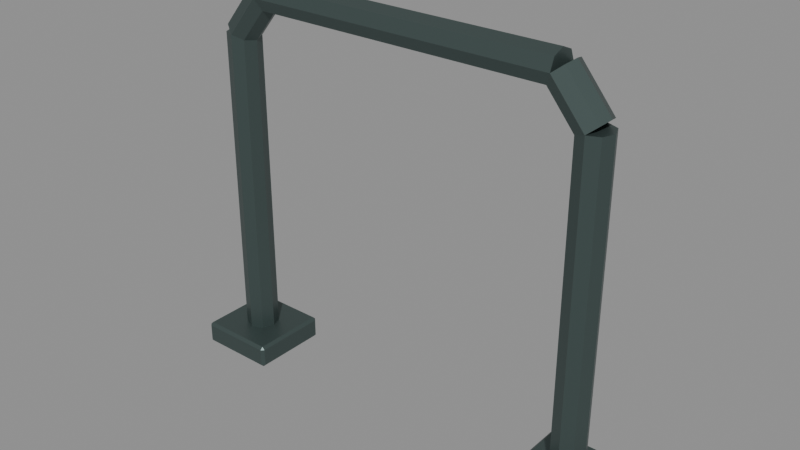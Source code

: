 # Source: bicycle-rack.lod0.blend  (saved by Blender 4.3.34; exported with 4.5.12 LTS)
import bpy
from mathutils import Matrix  # noqa: F401  (used for matrix-valued properties, if any)

bpy.ops.wm.read_factory_settings(use_empty=True)
scene = bpy.context.scene
scene.name = 'Scene'

# ---- materials (node trees are filled in below, after node groups)
mat_metal = bpy.data.materials.new('metal')
mat_metal.use_backface_culling = True

# ---- material node trees
mat_metal.use_nodes = True; mat_metal.node_tree.nodes.clear()
_N = mat_metal.node_tree.nodes; _L = mat_metal.node_tree.links
n0 = _N.new('ShaderNodeBsdfPrincipled'); n0.name = 'Principled BSDF'; n0.location = (10, 300)
n0.inputs[0].default_value = (0.085, 0.12, 0.115, 1.0)
n0.inputs[1].default_value = 0.65
n0.inputs[2].default_value = 0.45
n1 = _N.new('ShaderNodeOutputMaterial'); n1.name = 'Material Output'; n1.location = (300, 300)
_L.new(n0.outputs[0], n1.inputs[0])
n1.is_active_output = True

# ---- meshes
me_cylinder = bpy.data.meshes.new('Cylinder')
me_cylinder.from_pydata([(0.0, 0.035, -0.34), (0.0, 0.035, 0.34), (0.02475, 0.02475, -0.34), (0.02475, 0.02475, 0.34), (0.035, 0.0, -0.34), (0.035, 0.0, 0.34), (0.02475, -0.02475, -0.34), (0.02475, -0.02475, 0.34), (0.0, -0.035, -0.34), (0.0, -0.035, 0.34), (-0.02475, -0.02475, -0.34), (-0.02475, -0.02475, 0.34), (-0.035, 0.0, -0.34), (-0.035, 0.0, 0.34), (-0.02475, 0.02475, -0.34), (-0.02475, 0.02475, 0.34)], [], [(0, 1, 3, 2), (2, 3, 5, 4), (4, 5, 7, 6), (6, 7, 9, 8), (8, 9, 11, 10), (10, 11, 13, 12), (3, 1, 15, 13, 11, 9, 7, 5), (12, 13, 15, 14), (14, 15, 1, 0), (0, 2, 4, 6, 8, 10, 12, 14)])
_uv = me_cylinder.uv_layers.new(name='UVMap')
_uv.uv.foreach_set('vector', [-0.4, 0.04, -0.4, 0.72, -0.4247, 0.72, -0.4247, 0.04, -0.02475, 0.04, -0.02475, 0.72, -5.285e-09, 0.72, -5.285e-09, 0.04, -5.285e-09, 0.04, -5.285e-09, 0.72, 0.02475, 0.72, 0.02475, 0.04, -0.4247, 0.04, -0.4247, 0.72, -0.4, 0.72, -0.4, 0.04, -0.4, 0.04, -0.4, 0.72, -0.3753, 0.72, -0.3753, 0.04, 0.02475, 0.04, 0.02475, 0.72, 5.285e-09, 0.72, 5.285e-09, 0.04, -0.4247, -0.02475, -0.4, -0.035, -0.3753, -0.02475, -0.365, 5.285e-09, -0.3753, 0.02475, -0.4, 0.035, -0.4247, 0.02475, -0.435, -5.285e-09, 5.285e-09, 0.04, 5.285e-09, 0.72, -0.02475, 0.72, -0.02475, 0.04, -0.3753, 0.04, -0.3753, 0.72, -0.4, 0.72, -0.4, 0.04, -0.4, -0.035, -0.4247, -0.02475, -0.435, -5.285e-09, -0.4247, 0.02475, -0.4, 0.035, -0.3753, 0.02475, -0.365, 5.285e-09, -0.3753, -0.02475])
me_cylinder.materials.append(mat_metal)
me_cylinder.update()
me_cylinder_001 = bpy.data.meshes.new('Cylinder.001')
me_cylinder_001.from_pydata([(0.0, 0.035, -0.05506), (0.0, 0.035, 0.05506), (0.02475, 0.02475, -0.05506), (0.02475, 0.02475, 0.05506), (0.035, 0.0, -0.05506), (0.035, 0.0, 0.05506), (0.02475, -0.02475, -0.05506), (0.02475, -0.02475, 0.05506), (0.0, -0.035, -0.05506), (0.0, -0.035, 0.05506), (-0.02475, -0.02475, -0.05506), (-0.02475, -0.02475, 0.05506), (-0.035, 0.0, -0.05506), (-0.035, 0.0, 0.05506), (-0.02475, 0.02475, -0.05506), (-0.02475, 0.02475, 0.05506)], [], [(0, 1, 3, 2), (2, 3, 5, 4), (4, 5, 7, 6), (6, 7, 9, 8), (8, 9, 11, 10), (10, 11, 13, 12), (3, 1, 15, 13, 11, 9, 7, 5), (12, 13, 15, 14), (14, 15, 1, 0), (0, 2, 4, 6, 8, 10, 12, 14)])
_uv = me_cylinder_001.uv_layers.new(name='UVMap')
_uv.uv.foreach_set('vector', [-0.427, 0.7422, -0.357, 0.8272, -0.3491, 0.8207, -0.4191, 0.7357, 0.02475, 0.7357, 0.02475, 0.8207, 0.035, 0.805, 0.035, 0.72, 0.035, 0.72, 0.035, 0.805, 0.02475, 0.7893, 0.02475, 0.7043, -0.3809, 0.7043, -0.3109, 0.7893, -0.303, 0.7828, -0.373, 0.6978, -0.373, 0.6978, -0.303, 0.7828, -0.3109, 0.7893, -0.3809, 0.7043, -0.02475, 0.7043, -0.02475, 0.7893, -0.035, 0.805, -0.035, 0.72, -0.3491, 0.02475, -0.357, 5.486e-09, -0.3491, -0.02475, -0.33, -0.035, -0.3109, -0.02475, -0.303, 4.318e-09, -0.3109, 0.02475, -0.33, 0.035, -0.035, 0.72, -0.035, 0.805, -0.02475, 0.8207, -0.02475, 0.7357, -0.4191, 0.7357, -0.3491, 0.8207, -0.357, 0.8272, -0.427, 0.7422, -0.427, -4.318e-09, -0.4191, 0.02475, -0.4, 0.035, -0.3809, 0.02475, -0.373, -5.486e-09, -0.3809, -0.02475, -0.4, -0.035, -0.4191, -0.02475])
me_cylinder_001.materials.append(mat_metal)
me_cylinder_001.update()
me_cylinder_002 = bpy.data.meshes.new('Cylinder.002')
me_cylinder_002.from_pydata([(0.0, 0.035, -0.33), (0.0, 0.035, 0.33), (0.02475, 0.02475, -0.33), (0.02475, 0.02475, 0.33), (0.035, 0.0, -0.33), (0.035, 0.0, 0.33), (0.02475, -0.02475, -0.33), (0.02475, -0.02475, 0.33), (0.0, -0.035, -0.33), (0.0, -0.035, 0.33), (-0.02475, -0.02475, -0.33), (-0.02475, -0.02475, 0.33), (-0.035, 0.0, -0.33), (-0.035, 0.0, 0.33), (-0.02475, 0.02475, -0.33), (-0.02475, 0.02475, 0.33)], [], [(0, 1, 3, 2), (2, 3, 5, 4), (4, 5, 7, 6), (6, 7, 9, 8), (8, 9, 11, 10), (10, 11, 13, 12), (3, 1, 15, 13, 11, 9, 7, 5), (12, 13, 15, 14), (14, 15, 1, 0), (0, 2, 4, 6, 8, 10, 12, 14)])
_uv = me_cylinder_002.uv_layers.new(name='UVMap')
_uv.uv.foreach_set('vector', [-0.33, 0.84, 0.33, 0.84, 0.33, 0.8297, -0.33, 0.8297, 0.02475, 0.8297, 0.02475, 0.8297, 0.035, 0.805, 0.035, 0.805, 0.035, 0.805, 0.035, 0.805, 0.02475, 0.7803, 0.02475, 0.7803, -0.33, 0.7803, 0.33, 0.7803, 0.33, 0.77, -0.33, 0.77, -0.33, 0.77, 0.33, 0.77, 0.33, 0.7803, -0.33, 0.7803, -0.02475, 0.7803, -0.02475, 0.7803, -0.035, 0.805, -0.035, 0.805, 0.33, 0.02475, 0.33, 1.442e-08, 0.33, -0.02475, 0.33, -0.035, 0.33, -0.02475, 0.33, 1.442e-08, 0.33, 0.02475, 0.33, 0.035, -0.035, 0.805, -0.035, 0.805, -0.02475, 0.8297, -0.02475, 0.8297, -0.33, 0.8297, 0.33, 0.8297, 0.33, 0.84, -0.33, 0.84, -0.33, -1.442e-08, -0.33, 0.02475, -0.33, 0.035, -0.33, 0.02475, -0.33, -1.442e-08, -0.33, -0.02475, -0.33, -0.035, -0.33, -0.02475])
me_cylinder_002.materials.append(mat_metal)
me_cylinder_002.update()
me_cylinder_003 = bpy.data.meshes.new('Cylinder.003')
me_cylinder_003.from_pydata([(0.0, 0.035, -0.05506), (0.0, 0.035, 0.05506), (0.02475, 0.02475, -0.05506), (0.02475, 0.02475, 0.05506), (0.035, 0.0, -0.05506), (0.035, 0.0, 0.05506), (0.02475, -0.02475, -0.05506), (0.02475, -0.02475, 0.05506), (0.0, -0.035, -0.05506), (0.0, -0.035, 0.05506), (-0.02475, -0.02475, -0.05506), (-0.02475, -0.02475, 0.05506), (-0.035, 0.0, -0.05506), (-0.035, 0.0, 0.05506), (-0.02475, 0.02475, -0.05506), (-0.02475, 0.02475, 0.05506)], [], [(0, 1, 3, 2), (2, 3, 5, 4), (4, 5, 7, 6), (6, 7, 9, 8), (8, 9, 11, 10), (10, 11, 13, 12), (3, 1, 15, 13, 11, 9, 7, 5), (12, 13, 15, 14), (14, 15, 1, 0), (0, 2, 4, 6, 8, 10, 12, 14)])
_uv = me_cylinder_003.uv_layers.new(name='UVMap')
_uv.uv.foreach_set('vector', [0.357, 0.8272, 0.427, 0.7422, 0.4191, 0.7357, 0.3491, 0.8207, 0.02475, 0.8207, 0.02475, 0.7357, 0.035, 0.72, 0.035, 0.805, 0.035, 0.805, 0.035, 0.72, 0.02475, 0.7043, 0.02475, 0.7893, 0.3109, 0.7893, 0.3809, 0.7043, 0.373, 0.6978, 0.303, 0.7828, 0.303, 0.7828, 0.373, 0.6978, 0.3809, 0.7043, 0.3109, 0.7893, -0.02475, 0.7893, -0.02475, 0.7043, -0.035, 0.72, -0.035, 0.805, 0.4191, 0.02475, 0.427, 1.104e-09, 0.4191, -0.02475, 0.4, -0.035, 0.3809, -0.02475, 0.373, -4.788e-09, 0.3809, 0.02475, 0.4, 0.035, -0.035, 0.805, -0.035, 0.72, -0.02475, 0.7357, -0.02475, 0.8207, 0.3491, 0.8207, 0.4191, 0.7357, 0.427, 0.7422, 0.357, 0.8272, 0.357, 4.788e-09, 0.3491, 0.02475, 0.33, 0.035, 0.3109, 0.02475, 0.303, -1.104e-09, 0.3109, -0.02475, 0.33, -0.035, 0.3491, -0.02475])
me_cylinder_003.materials.append(mat_metal)
me_cylinder_003.update()
me_cylinder_004 = bpy.data.meshes.new('Cylinder.004')
me_cylinder_004.from_pydata([(0.0, 0.035, -0.34), (0.0, 0.035, 0.34), (0.02475, 0.02475, -0.34), (0.02475, 0.02475, 0.34), (0.035, 0.0, -0.34), (0.035, 0.0, 0.34), (0.02475, -0.02475, -0.34), (0.02475, -0.02475, 0.34), (0.0, -0.035, -0.34), (0.0, -0.035, 0.34), (-0.02475, -0.02475, -0.34), (-0.02475, -0.02475, 0.34), (-0.035, 0.0, -0.34), (-0.035, 0.0, 0.34), (-0.02475, 0.02475, -0.34), (-0.02475, 0.02475, 0.34)], [], [(0, 1, 3, 2), (2, 3, 5, 4), (4, 5, 7, 6), (6, 7, 9, 8), (8, 9, 11, 10), (10, 11, 13, 12), (3, 1, 15, 13, 11, 9, 7, 5), (12, 13, 15, 14), (14, 15, 1, 0), (0, 2, 4, 6, 8, 10, 12, 14)])
_uv = me_cylinder_004.uv_layers.new(name='UVMap')
_uv.uv.foreach_set('vector', [0.4, 0.72, 0.4, 0.04, 0.3753, 0.04, 0.3753, 0.72, 0.02475, 0.72, 0.02475, 0.04, -2.666e-08, 0.04, 3.278e-08, 0.72, 3.278e-08, 0.72, -2.666e-08, 0.04, -0.02475, 0.04, -0.02475, 0.72, 0.3753, 0.72, 0.3753, 0.04, 0.4, 0.04, 0.4, 0.72, 0.4, 0.72, 0.4, 0.04, 0.4247, 0.04, 0.4247, 0.72, -0.02475, 0.72, -0.02475, 0.04, -3.278e-08, 0.04, 2.666e-08, 0.72, 0.3753, 0.02475, 0.4, 0.035, 0.4247, 0.02475, 0.435, -3.278e-08, 0.4247, -0.02475, 0.4, -0.035, 0.3753, -0.02475, 0.365, -2.666e-08, 2.666e-08, 0.72, -3.278e-08, 0.04, 0.02475, 0.04, 0.02475, 0.72, 0.4247, 0.72, 0.4247, 0.04, 0.4, 0.04, 0.4, 0.72, 0.4, 0.035, 0.3753, 0.02475, 0.365, 3.278e-08, 0.3753, -0.02475, 0.4, -0.035, 0.4247, -0.02475, 0.435, 2.666e-08, 0.4247, 0.02475])
me_cylinder_004.materials.append(mat_metal)
me_cylinder_004.update()
me_cube = bpy.data.meshes.new('Cube')
me_cube.from_pydata([(-0.085, -0.085, -0.025), (-0.085, -0.085, 0.025), (-0.085, 0.085, -0.025), (-0.085, 0.085, 0.025), (0.085, -0.085, -0.025), (0.085, -0.085, 0.025), (0.085, 0.085, -0.025), (0.085, 0.085, 0.025)], [], [(0, 1, 3, 2), (2, 3, 7, 6), (6, 7, 5, 4), (4, 5, 1, 0), (2, 6, 4, 0), (7, 3, 1, 5)])
_uv = me_cube.uv_layers.new(name='UVMap')
_uv.uv.foreach_set('vector', [-0.085, 0.0, -0.085, 0.05, 0.085, 0.05, 0.085, 0.0, -0.485, 0.0, -0.485, 0.05, -0.315, 0.05, -0.315, 0.0, 0.085, 0.0, 0.085, 0.05, -0.085, 0.05, -0.085, 0.0, -0.315, 0.0, -0.315, 0.05, -0.485, 0.05, -0.485, 0.0, -0.485, 0.085, -0.315, 0.085, -0.315, -0.085, -0.485, -0.085, -0.315, 0.085, -0.485, 0.085, -0.485, -0.085, -0.315, -0.085])
me_cube.materials.append(mat_metal)
me_cube.update()
me_cube_001 = bpy.data.meshes.new('Cube.001')
me_cube_001.from_pydata([(-0.085, -0.085, -0.025), (-0.085, -0.085, 0.025), (-0.085, 0.085, -0.025), (-0.085, 0.085, 0.025), (0.085, -0.085, -0.025), (0.085, -0.085, 0.025), (0.085, 0.085, -0.025), (0.085, 0.085, 0.025)], [], [(0, 1, 3, 2), (2, 3, 7, 6), (6, 7, 5, 4), (4, 5, 1, 0), (2, 6, 4, 0), (7, 3, 1, 5)])
_uv = me_cube_001.uv_layers.new(name='UVMap')
_uv.uv.foreach_set('vector', [-0.085, 0.0, -0.085, 0.05, 0.085, 0.05, 0.085, 0.0, 0.315, 0.0, 0.315, 0.05, 0.485, 0.05, 0.485, 0.0, 0.085, 0.0, 0.085, 0.05, -0.085, 0.05, -0.085, 0.0, 0.485, 0.0, 0.485, 0.05, 0.315, 0.05, 0.315, 0.0, 0.315, 0.085, 0.485, 0.085, 0.485, -0.085, 0.315, -0.085, 0.485, 0.085, 0.315, 0.085, 0.315, -0.085, 0.485, -0.085])
me_cube_001.materials.append(mat_metal)
me_cube_001.update()

# ---- objects
ob_rack_tube = bpy.data.objects.new('rack-tube', me_cylinder)
ob_rack_tube_001 = bpy.data.objects.new('rack-tube.001', me_cylinder_001)
ob_rack_tube_002 = bpy.data.objects.new('rack-tube.002', me_cylinder_002)
ob_rack_tube_003 = bpy.data.objects.new('rack-tube.003', me_cylinder_003)
ob_rack_tube_004 = bpy.data.objects.new('rack-tube.004', me_cylinder_004)
ob_rack_base = bpy.data.objects.new('rack-base', me_cube)
ob_rack_base_001 = bpy.data.objects.new('rack-base.001', me_cube_001)

# ---- transforms, parenting, visibility, modifiers, constraints
ob_rack_tube.location = (-0.4, 0.0, 0.38)
ob_rack_tube.rotation_euler = (0.0, -0.0, -3.142)
ob_rack_tube_001.location = (-0.365, 0.0, 0.7625)
ob_rack_tube_001.rotation_euler = (0.6889, 7.934e-08, 1.571)
ob_rack_tube_002.location = (0.0, 0.0, 0.805)
ob_rack_tube_002.rotation_euler = (1.571, -0.0, 1.571)
ob_rack_tube_003.location = (0.365, 0.0, 0.7625)
ob_rack_tube_003.rotation_euler = (2.453, 7.934e-08, 1.571)
ob_rack_tube_004.location = (0.4, 0.0, 0.38)
ob_rack_tube_004.rotation_euler = (8.742e-08, 3.142, -8.742e-08)
ob_rack_base.location = (-0.4, 0.0, 0.025)
_m = ob_rack_base.modifiers.new('Editable manufactured edge', 'BEVEL')
_m.width = 0.006
_m.width_pct = 0.006
ob_rack_base_001.location = (0.4, 0.0, 0.025)
_m = ob_rack_base_001.modifiers.new('Editable manufactured edge', 'BEVEL')
_m.width = 0.006
_m.width_pct = 0.006

# ---- collection membership
scene.collection.objects.link(ob_rack_tube)
scene.collection.objects.link(ob_rack_tube_001)
scene.collection.objects.link(ob_rack_tube_002)
scene.collection.objects.link(ob_rack_tube_003)
scene.collection.objects.link(ob_rack_tube_004)
scene.collection.objects.link(ob_rack_base)
scene.collection.objects.link(ob_rack_base_001)

# ---- scene / render settings (as saved in the file)
scene.frame_start = 1; scene.frame_end = 250; scene.frame_set(1)
scene.render.engine = 'BLENDER_EEVEE_NEXT'
bpy.context.view_layer.update()

# ---- added for rendering (the .blend has no active camera and no usable light): camera, sun + grey world if the file has none
cam_auto = bpy.data.cameras.new('AutoCamera')
cam_auto.lens = 50.0
cam_auto.sensor_width = 36.0
cam_auto.clip_end = 1000.0
ob_auto_camera = bpy.data.objects.new('AutoCamera', cam_auto)
scene.collection.objects.link(ob_auto_camera)
ob_auto_camera.location = (1.19759, -1.4371, 1.37807)
ob_auto_camera.rotation_euler = (1.09748, -7.21219e-08, 0.694738)
scene.camera = ob_auto_camera
light_auto_sun = bpy.data.lights.new('AutoSun', 'SUN')
light_auto_sun.energy = 3.0
light_auto_sun.angle = 0.0523599
ob_auto_sun = bpy.data.objects.new('AutoSun', light_auto_sun)
scene.collection.objects.link(ob_auto_sun)
ob_auto_sun.rotation_euler = (0.872665, 0.174533, 0.523599)
if scene.world is None:
    world_auto = bpy.data.worlds.new('AutoWorld')
    world_auto.color = (0.3, 0.3, 0.3)
    scene.world = world_auto
bpy.context.view_layer.update()
